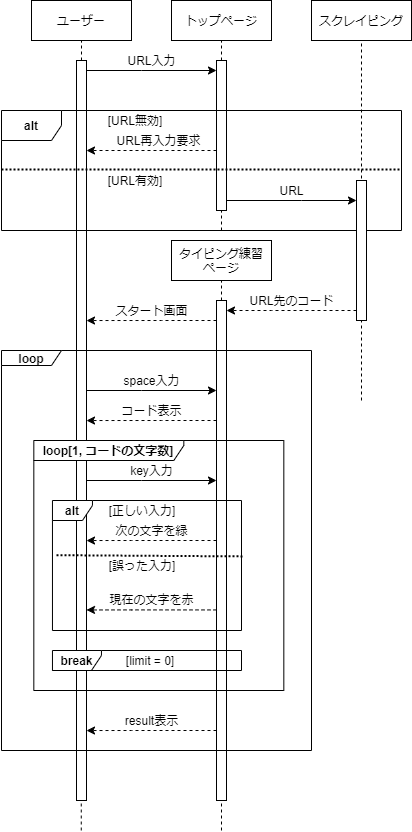

The diagram above was exported from draw.io. Its source (the exported page's mxGraphModel, read from the mxfile embedded in the PNG):
<mxGraphModel dx="1365" dy="432" grid="1" gridSize="10" guides="1" tooltips="1" connect="1" arrows="1" fold="1" page="1" pageScale="1" pageWidth="850" pageHeight="1100" background="#FFFFFF" math="0" shadow="0">
  <root>
    <mxCell id="0" />
    <mxCell id="1" parent="0" />
    <mxCell id="27" value="loop" style="shape=umlFrame;whiteSpace=wrap;html=1;fontStyle=1;width=60;height=15;fontColor=#000000;labelBackgroundColor=none;strokeColor=#000000;fillColor=none;" parent="1" vertex="1">
      <mxGeometry x="-220" y="430" width="310" height="400" as="geometry" />
    </mxCell>
    <mxCell id="26" value="alt" style="shape=umlFrame;whiteSpace=wrap;html=1;fontStyle=1;fontColor=#000000;labelBackgroundColor=none;strokeColor=#000000;fillColor=none;" parent="1" vertex="1">
      <mxGeometry x="-220" y="190" width="400" height="120" as="geometry" />
    </mxCell>
    <mxCell id="AaHn_McgF39yL-Kbc4Kt-49" style="edgeStyle=orthogonalEdgeStyle;rounded=0;orthogonalLoop=1;jettySize=auto;html=1;dashed=1;fontColor=#000000;labelBackgroundColor=none;strokeColor=#000000;" parent="1" source="AaHn_McgF39yL-Kbc4Kt-76" target="AaHn_McgF39yL-Kbc4Kt-60" edge="1">
      <mxGeometry relative="1" as="geometry">
        <mxPoint x="155" y="390.0344827586207" as="sourcePoint" />
        <mxPoint x="120" y="389.99999999999994" as="targetPoint" />
        <Array as="points">
          <mxPoint x="50" y="390" />
          <mxPoint x="50" y="390" />
        </Array>
      </mxGeometry>
    </mxCell>
    <mxCell id="2" value="スタート画面" style="text;html=1;align=center;verticalAlign=middle;resizable=0;points=[];autosize=1;fontColor=#000000;labelBackgroundColor=none;" parent="1" vertex="1">
      <mxGeometry x="-115" y="380" width="90" height="20" as="geometry" />
    </mxCell>
    <mxCell id="AaHn_McgF39yL-Kbc4Kt-54" style="edgeStyle=orthogonalEdgeStyle;rounded=0;orthogonalLoop=1;jettySize=auto;html=1;fontColor=#000000;labelBackgroundColor=none;strokeColor=#000000;" parent="1" source="hByHUkpqKGSpUHgn_bRm-10" edge="1">
      <mxGeometry relative="1" as="geometry">
        <mxPoint x="-5" y="150" as="targetPoint" />
        <Array as="points">
          <mxPoint x="-80" y="150" />
          <mxPoint x="-80" y="150" />
        </Array>
        <mxPoint x="-135" y="150.0344827586207" as="sourcePoint" />
      </mxGeometry>
    </mxCell>
    <mxCell id="AaHn_McgF39yL-Kbc4Kt-67" value="トップページ" style="rounded=0;whiteSpace=wrap;html=1;fontColor=#000000;labelBackgroundColor=none;strokeColor=#000000;fillColor=none;" parent="1" vertex="1">
      <mxGeometry x="-50" y="80" width="100" height="40" as="geometry" />
    </mxCell>
    <mxCell id="AaHn_McgF39yL-Kbc4Kt-68" value="" style="endArrow=none;dashed=1;html=1;entryX=0.5;entryY=1;entryDx=0;entryDy=0;fontColor=#000000;labelBackgroundColor=none;strokeColor=#000000;" parent="1" source="AaHn_McgF39yL-Kbc4Kt-69" target="AaHn_McgF39yL-Kbc4Kt-67" edge="1">
      <mxGeometry width="50" height="50" relative="1" as="geometry">
        <mxPoint y="360" as="sourcePoint" />
        <mxPoint x="70" y="180" as="targetPoint" />
      </mxGeometry>
    </mxCell>
    <mxCell id="hByHUkpqKGSpUHgn_bRm-13" style="edgeStyle=orthogonalEdgeStyle;rounded=0;orthogonalLoop=1;jettySize=auto;html=1;dashed=1;fontColor=#000000;labelBackgroundColor=none;strokeColor=#000000;" parent="1" source="AaHn_McgF39yL-Kbc4Kt-69" target="hByHUkpqKGSpUHgn_bRm-10" edge="1">
      <mxGeometry relative="1" as="geometry">
        <Array as="points">
          <mxPoint x="-50" y="230" />
          <mxPoint x="-50" y="230" />
        </Array>
      </mxGeometry>
    </mxCell>
    <mxCell id="hByHUkpqKGSpUHgn_bRm-15" style="edgeStyle=orthogonalEdgeStyle;rounded=0;orthogonalLoop=1;jettySize=auto;html=1;fontColor=#000000;labelBackgroundColor=none;strokeColor=#000000;" parent="1" source="AaHn_McgF39yL-Kbc4Kt-69" target="AaHn_McgF39yL-Kbc4Kt-76" edge="1">
      <mxGeometry relative="1" as="geometry">
        <Array as="points">
          <mxPoint x="80" y="280" />
          <mxPoint x="80" y="280" />
        </Array>
      </mxGeometry>
    </mxCell>
    <mxCell id="AaHn_McgF39yL-Kbc4Kt-69" value="" style="rounded=0;whiteSpace=wrap;html=1;fontColor=#000000;labelBackgroundColor=none;strokeColor=#000000;fillColor=none;" parent="1" vertex="1">
      <mxGeometry x="-5" y="140" width="10" height="150" as="geometry" />
    </mxCell>
    <mxCell id="AaHn_McgF39yL-Kbc4Kt-70" value="" style="endArrow=none;dashed=1;html=1;entryX=0.5;entryY=1;entryDx=0;entryDy=0;fontColor=#000000;labelBackgroundColor=none;strokeColor=#000000;" parent="1" target="AaHn_McgF39yL-Kbc4Kt-69" edge="1">
      <mxGeometry width="50" height="50" relative="1" as="geometry">
        <mxPoint y="310" as="sourcePoint" />
        <mxPoint y="120" as="targetPoint" />
      </mxGeometry>
    </mxCell>
    <mxCell id="AaHn_McgF39yL-Kbc4Kt-58" value="タイピング練習&lt;br&gt;ページ" style="rounded=0;whiteSpace=wrap;html=1;fontColor=#000000;labelBackgroundColor=none;strokeColor=#000000;fillColor=none;" parent="1" vertex="1">
      <mxGeometry x="-50" y="320" width="100" height="40" as="geometry" />
    </mxCell>
    <mxCell id="AaHn_McgF39yL-Kbc4Kt-59" value="" style="endArrow=none;dashed=1;html=1;entryX=0.5;entryY=1;entryDx=0;entryDy=0;fontColor=#000000;labelBackgroundColor=none;strokeColor=#000000;" parent="1" source="AaHn_McgF39yL-Kbc4Kt-60" target="AaHn_McgF39yL-Kbc4Kt-58" edge="1">
      <mxGeometry width="50" height="50" relative="1" as="geometry">
        <mxPoint y="600" as="sourcePoint" />
        <mxPoint x="70" y="420" as="targetPoint" />
      </mxGeometry>
    </mxCell>
    <mxCell id="AaHn_McgF39yL-Kbc4Kt-83" style="edgeStyle=orthogonalEdgeStyle;rounded=0;orthogonalLoop=1;jettySize=auto;html=1;dashed=1;fontColor=#000000;labelBackgroundColor=none;strokeColor=#000000;" parent="1" source="AaHn_McgF39yL-Kbc4Kt-60" edge="1">
      <mxGeometry relative="1" as="geometry">
        <Array as="points">
          <mxPoint x="-60" y="400" />
          <mxPoint x="-60" y="400" />
        </Array>
        <mxPoint x="-135" y="400.0344827586207" as="targetPoint" />
      </mxGeometry>
    </mxCell>
    <mxCell id="AaHn_McgF39yL-Kbc4Kt-60" value="" style="rounded=0;whiteSpace=wrap;html=1;fontColor=#000000;labelBackgroundColor=none;strokeColor=#000000;fillColor=none;" parent="1" vertex="1">
      <mxGeometry x="-5" y="380" width="10" height="500" as="geometry" />
    </mxCell>
    <mxCell id="AaHn_McgF39yL-Kbc4Kt-74" value="スクレイピング" style="rounded=0;whiteSpace=wrap;html=1;fontColor=#000000;labelBackgroundColor=none;strokeColor=#000000;fillColor=none;" parent="1" vertex="1">
      <mxGeometry x="90" y="80" width="100" height="40" as="geometry" />
    </mxCell>
    <mxCell id="AaHn_McgF39yL-Kbc4Kt-86" value="URL先のコード" style="text;html=1;align=center;verticalAlign=middle;resizable=0;points=[];autosize=1;fontColor=#000000;labelBackgroundColor=none;" parent="1" vertex="1">
      <mxGeometry x="20" y="370" width="100" height="20" as="geometry" />
    </mxCell>
    <mxCell id="AaHn_McgF39yL-Kbc4Kt-92" value="URL入力" style="text;html=1;align=center;verticalAlign=middle;resizable=0;points=[];autosize=1;fontColor=#000000;labelBackgroundColor=none;" parent="1" vertex="1">
      <mxGeometry x="-100" y="130" width="60" height="20" as="geometry" />
    </mxCell>
    <mxCell id="hByHUkpqKGSpUHgn_bRm-8" value="ユーザー" style="rounded=0;whiteSpace=wrap;html=1;fontColor=#000000;labelBackgroundColor=none;strokeColor=#000000;fillColor=none;" parent="1" vertex="1">
      <mxGeometry x="-190" y="80" width="100" height="40" as="geometry" />
    </mxCell>
    <mxCell id="hByHUkpqKGSpUHgn_bRm-9" value="" style="endArrow=none;dashed=1;html=1;entryX=0.5;entryY=1;entryDx=0;entryDy=0;fontColor=#000000;labelBackgroundColor=none;strokeColor=#000000;" parent="1" source="hByHUkpqKGSpUHgn_bRm-10" target="hByHUkpqKGSpUHgn_bRm-8" edge="1">
      <mxGeometry width="50" height="50" relative="1" as="geometry">
        <mxPoint x="-140" y="440" as="sourcePoint" />
        <mxPoint x="60" y="120" as="targetPoint" />
      </mxGeometry>
    </mxCell>
    <mxCell id="hByHUkpqKGSpUHgn_bRm-10" value="" style="rounded=0;whiteSpace=wrap;html=1;fontColor=#000000;labelBackgroundColor=none;strokeColor=#000000;fillColor=none;" parent="1" vertex="1">
      <mxGeometry x="-145" y="140" width="10" height="740" as="geometry" />
    </mxCell>
    <mxCell id="hByHUkpqKGSpUHgn_bRm-11" value="" style="endArrow=none;dashed=1;html=1;entryX=0.5;entryY=1;entryDx=0;entryDy=0;fontColor=#000000;labelBackgroundColor=none;strokeColor=#000000;" parent="1" edge="1">
      <mxGeometry width="50" height="50" relative="1" as="geometry">
        <mxPoint x="-140.23999999999998" y="910" as="sourcePoint" />
        <mxPoint x="-140.23999999999998" y="880.0000000000002" as="targetPoint" />
      </mxGeometry>
    </mxCell>
    <mxCell id="hByHUkpqKGSpUHgn_bRm-14" value="" style="endArrow=none;dashed=1;html=1;entryX=0.5;entryY=1;entryDx=0;entryDy=0;fontColor=#000000;labelBackgroundColor=none;strokeColor=#000000;" parent="1" target="AaHn_McgF39yL-Kbc4Kt-74" edge="1">
      <mxGeometry width="50" height="50" relative="1" as="geometry">
        <mxPoint x="140" y="480" as="sourcePoint" />
        <mxPoint x="157.5" y="400.0000000000001" as="targetPoint" />
      </mxGeometry>
    </mxCell>
    <mxCell id="hByHUkpqKGSpUHgn_bRm-24" value="" style="endArrow=none;dashed=1;html=1;dashPattern=1 1;strokeWidth=2;fillColor=#f8cecc;fontColor=#000000;labelBackgroundColor=none;strokeColor=#000000;" parent="1" edge="1">
      <mxGeometry width="50" height="50" relative="1" as="geometry">
        <mxPoint x="-220" y="249" as="sourcePoint" />
        <mxPoint x="180" y="249" as="targetPoint" />
      </mxGeometry>
    </mxCell>
    <mxCell id="hByHUkpqKGSpUHgn_bRm-25" value="&lt;font&gt;[URL無効]&lt;/font&gt;" style="text;html=1;fillColor=none;align=center;verticalAlign=middle;whiteSpace=wrap;rounded=0;fontColor=#000000;labelBackgroundColor=none;" parent="1" vertex="1">
      <mxGeometry x="-121.92" y="190" width="71.92" height="20" as="geometry" />
    </mxCell>
    <mxCell id="hByHUkpqKGSpUHgn_bRm-27" value="&lt;font&gt;[URL有効]&lt;/font&gt;" style="text;html=1;fillColor=none;align=center;verticalAlign=middle;whiteSpace=wrap;rounded=0;fontColor=#000000;labelBackgroundColor=none;" parent="1" vertex="1">
      <mxGeometry x="-121.92" y="250" width="71.92" height="20" as="geometry" />
    </mxCell>
    <mxCell id="hByHUkpqKGSpUHgn_bRm-16" value="URL再入力要求" style="text;html=1;align=center;verticalAlign=middle;resizable=0;points=[];autosize=1;fontColor=#000000;labelBackgroundColor=none;" parent="1" vertex="1">
      <mxGeometry x="-112.6829268292683" y="210" width="100" height="20" as="geometry" />
    </mxCell>
    <mxCell id="AaHn_McgF39yL-Kbc4Kt-94" value="URL" style="text;html=1;align=center;verticalAlign=middle;resizable=0;points=[];autosize=1;fontColor=#000000;labelBackgroundColor=none;" parent="1" vertex="1">
      <mxGeometry x="49.99682926829269" y="260" width="40" height="20" as="geometry" />
    </mxCell>
    <mxCell id="AaHn_McgF39yL-Kbc4Kt-76" value="" style="rounded=0;whiteSpace=wrap;html=1;fontColor=#000000;labelBackgroundColor=none;strokeColor=#000000;fillColor=#FFFFFF;" parent="1" vertex="1">
      <mxGeometry x="135" y="260" width="10" height="140" as="geometry" />
    </mxCell>
    <mxCell id="5" value="loop[1, コードの文字数]" style="shape=umlFrame;whiteSpace=wrap;html=1;fontStyle=1;width=150;height=20;fontColor=#000000;labelBackgroundColor=none;strokeColor=#000000;fillColor=#FFFFFF;" parent="1" vertex="1">
      <mxGeometry x="-187.68" y="520" width="250" height="250" as="geometry" />
    </mxCell>
    <mxCell id="7" style="edgeStyle=orthogonalEdgeStyle;rounded=0;orthogonalLoop=1;jettySize=auto;html=1;fontColor=#000000;labelBackgroundColor=none;strokeColor=#000000;" parent="1" edge="1">
      <mxGeometry relative="1" as="geometry">
        <mxPoint x="-5" y="470" as="targetPoint" />
        <Array as="points">
          <mxPoint x="-80" y="470" />
          <mxPoint x="-80" y="470" />
        </Array>
        <mxPoint x="-135" y="470" as="sourcePoint" />
      </mxGeometry>
    </mxCell>
    <mxCell id="8" value="space入力" style="text;html=1;align=center;verticalAlign=middle;resizable=0;points=[];autosize=1;fontColor=#000000;labelBackgroundColor=none;" parent="1" vertex="1">
      <mxGeometry x="-105" y="450" width="70" height="20" as="geometry" />
    </mxCell>
    <mxCell id="9" value="コード表示" style="text;html=1;align=center;verticalAlign=middle;resizable=0;points=[];autosize=1;fontColor=#000000;labelBackgroundColor=none;" parent="1" vertex="1">
      <mxGeometry x="-110" y="480" width="80" height="20" as="geometry" />
    </mxCell>
    <mxCell id="10" style="edgeStyle=orthogonalEdgeStyle;rounded=0;orthogonalLoop=1;jettySize=auto;html=1;dashed=1;fontColor=#000000;labelBackgroundColor=none;strokeColor=#000000;" parent="1" edge="1">
      <mxGeometry relative="1" as="geometry">
        <Array as="points">
          <mxPoint x="-60" y="500" />
          <mxPoint x="-60" y="500" />
        </Array>
        <mxPoint x="-135" y="500.0344827586207" as="targetPoint" />
        <mxPoint x="-5" y="500" as="sourcePoint" />
      </mxGeometry>
    </mxCell>
    <mxCell id="12" value="" style="endArrow=none;dashed=1;html=1;entryX=0.5;entryY=1;entryDx=0;entryDy=0;fontColor=#000000;labelBackgroundColor=none;strokeColor=#000000;" parent="1" edge="1">
      <mxGeometry width="50" height="50" relative="1" as="geometry">
        <mxPoint x="-8.526512829121202e-14" y="910" as="sourcePoint" />
        <mxPoint x="-8.526512829121202e-14" y="880.0000000000001" as="targetPoint" />
      </mxGeometry>
    </mxCell>
    <mxCell id="13" style="edgeStyle=orthogonalEdgeStyle;rounded=0;orthogonalLoop=1;jettySize=auto;html=1;fontColor=#000000;labelBackgroundColor=none;strokeColor=#000000;" parent="1" edge="1">
      <mxGeometry relative="1" as="geometry">
        <mxPoint x="-5" y="560" as="targetPoint" />
        <Array as="points">
          <mxPoint x="-80" y="560" />
          <mxPoint x="-80" y="560" />
        </Array>
        <mxPoint x="-135" y="560" as="sourcePoint" />
      </mxGeometry>
    </mxCell>
    <mxCell id="14" value="key入力" style="text;html=1;align=center;verticalAlign=middle;resizable=0;points=[];autosize=1;fontColor=#000000;labelBackgroundColor=none;" parent="1" vertex="1">
      <mxGeometry x="-100" y="540" width="60" height="20" as="geometry" />
    </mxCell>
    <mxCell id="15" value="alt" style="shape=umlFrame;whiteSpace=wrap;html=1;fontStyle=1;width=40;height=20;fontColor=#000000;labelBackgroundColor=none;strokeColor=#000000;fillColor=#FFFFFF;" parent="1" vertex="1">
      <mxGeometry x="-169.04" y="580" width="189.04" height="130" as="geometry" />
    </mxCell>
    <mxCell id="17" value="&lt;font&gt;[正しい入力]&lt;/font&gt;" style="text;html=1;fillColor=none;align=center;verticalAlign=middle;whiteSpace=wrap;rounded=0;fontColor=#000000;labelBackgroundColor=none;" parent="1" vertex="1">
      <mxGeometry x="-115" y="580" width="71.92" height="20" as="geometry" />
    </mxCell>
    <mxCell id="18" value="次の文字を緑" style="text;html=1;align=center;verticalAlign=middle;resizable=0;points=[];autosize=1;fontColor=#000000;labelBackgroundColor=none;" parent="1" vertex="1">
      <mxGeometry x="-115" y="600" width="90" height="20" as="geometry" />
    </mxCell>
    <mxCell id="19" style="edgeStyle=orthogonalEdgeStyle;rounded=0;orthogonalLoop=1;jettySize=auto;html=1;dashed=1;fontColor=#000000;labelBackgroundColor=none;strokeColor=#000000;" parent="1" edge="1">
      <mxGeometry relative="1" as="geometry">
        <Array as="points">
          <mxPoint x="-90" y="620" />
          <mxPoint x="-90" y="620" />
        </Array>
        <mxPoint x="-135" y="620.0344827586207" as="targetPoint" />
        <mxPoint x="-5" y="620" as="sourcePoint" />
      </mxGeometry>
    </mxCell>
    <mxCell id="20" value="現在の文字を赤" style="text;html=1;align=center;verticalAlign=middle;resizable=0;points=[];autosize=1;fontColor=#000000;labelBackgroundColor=none;" parent="1" vertex="1">
      <mxGeometry x="-120" y="669.43" width="100" height="20" as="geometry" />
    </mxCell>
    <mxCell id="21" style="edgeStyle=orthogonalEdgeStyle;rounded=0;orthogonalLoop=1;jettySize=auto;html=1;dashed=1;fontColor=#000000;labelBackgroundColor=none;strokeColor=#000000;" parent="1" edge="1">
      <mxGeometry relative="1" as="geometry">
        <Array as="points">
          <mxPoint x="-90" y="689.43" />
          <mxPoint x="-90" y="689.43" />
        </Array>
        <mxPoint x="-135" y="689.4644827586206" as="targetPoint" />
        <mxPoint x="-5" y="689.43" as="sourcePoint" />
      </mxGeometry>
    </mxCell>
    <mxCell id="22" value="" style="endArrow=none;dashed=1;html=1;dashPattern=1 1;strokeWidth=2;fillColor=#f8cecc;entryX=1.005;entryY=0.43;entryDx=0;entryDy=0;entryPerimeter=0;fontColor=#000000;labelBackgroundColor=none;strokeColor=#000000;" parent="1" target="15" edge="1">
      <mxGeometry width="50" height="50" relative="1" as="geometry">
        <mxPoint x="-165" y="634.71" as="sourcePoint" />
        <mxPoint x="10" y="635" as="targetPoint" />
      </mxGeometry>
    </mxCell>
    <mxCell id="23" value="&lt;font&gt;[誤った入力]&lt;/font&gt;" style="text;html=1;fillColor=none;align=center;verticalAlign=middle;whiteSpace=wrap;rounded=0;fontColor=#000000;labelBackgroundColor=none;" parent="1" vertex="1">
      <mxGeometry x="-115" y="635" width="71.92" height="20" as="geometry" />
    </mxCell>
    <mxCell id="24" value="break" style="shape=umlFrame;whiteSpace=wrap;html=1;fontStyle=1;width=49;height=20;fontColor=#000000;labelBackgroundColor=none;strokeColor=#000000;fillColor=#FFFFFF;" parent="1" vertex="1">
      <mxGeometry x="-169.04" y="730" width="189.04" height="20" as="geometry" />
    </mxCell>
    <mxCell id="25" value="&lt;font&gt;[limit = 0]&lt;/font&gt;" style="text;html=1;fillColor=none;align=center;verticalAlign=middle;whiteSpace=wrap;rounded=0;fontColor=#000000;labelBackgroundColor=none;" parent="1" vertex="1">
      <mxGeometry x="-106.92" y="730" width="71.92" height="20" as="geometry" />
    </mxCell>
    <mxCell id="28" value="result表示" style="text;html=1;align=center;verticalAlign=middle;resizable=0;points=[];autosize=1;fontColor=#000000;labelBackgroundColor=none;" parent="1" vertex="1">
      <mxGeometry x="-105" y="790" width="70" height="20" as="geometry" />
    </mxCell>
    <mxCell id="29" style="edgeStyle=orthogonalEdgeStyle;rounded=0;orthogonalLoop=1;jettySize=auto;html=1;dashed=1;fontColor=#000000;labelBackgroundColor=none;strokeColor=#000000;" parent="1" edge="1">
      <mxGeometry relative="1" as="geometry">
        <Array as="points">
          <mxPoint x="-90" y="810" />
          <mxPoint x="-90" y="810" />
        </Array>
        <mxPoint x="-135" y="810.0344827586207" as="targetPoint" />
        <mxPoint x="-5" y="809.9999999999998" as="sourcePoint" />
      </mxGeometry>
    </mxCell>
  </root>
</mxGraphModel>